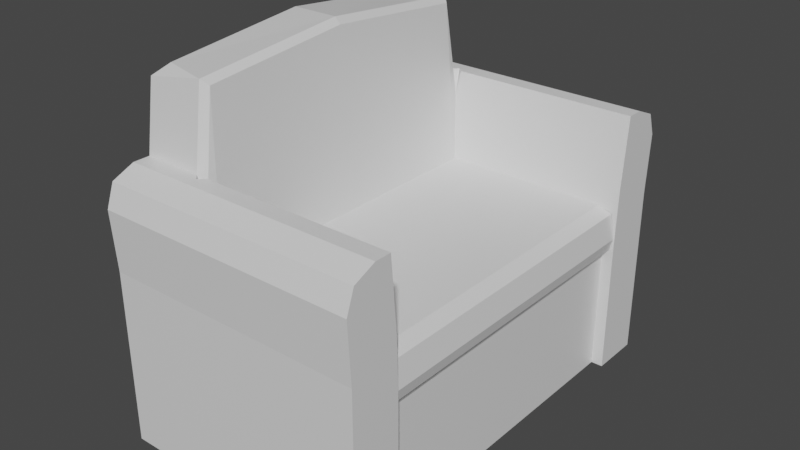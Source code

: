 # Source: armchair.blend  (saved by Blender 2.92.15; exported with 4.5.12 LTS)
import bpy
from mathutils import Matrix  # noqa: F401  (used for matrix-valued properties, if any)

bpy.ops.wm.read_factory_settings(use_empty=True)
scene = bpy.context.scene
scene.name = 'Scene'

# ---- collections
col_collection = bpy.data.collections.new('Collection'); scene.collection.children.link(col_collection)

# ---- materials (node trees are filled in below, after node groups)
mat_material = bpy.data.materials.new('Material')
mat_material.alpha_threshold = 0.0
mat_material.use_transparent_shadow = False
mat_material.line_color = (0.0, 0.0, 0.0, 1.0)

# ---- material node trees
mat_material.use_nodes = True; mat_material.node_tree.nodes.clear()
_N = mat_material.node_tree.nodes; _L = mat_material.node_tree.links
n0 = _N.new('ShaderNodeOutputMaterial'); n0.name = 'Material Output'; n0.location = (300, 300)
n1 = _N.new('ShaderNodeBsdfPrincipled'); n1.name = 'Principled BSDF'; n1.location = (10, 300)
n1.distribution = 'GGX'
n1.subsurface_method = 'BURLEY'
n1.inputs[2].default_value = 0.4
n1.inputs[3].default_value = 1.45
n1.inputs[27].default_value = (0.0, 0.0, 0.0, 1.0)
n1.inputs[28].default_value = 1.0
_L.new(n1.outputs[0], n0.inputs[0])
n0.is_active_output = True

# ---- world
world_world = bpy.data.worlds.new('World'); scene.world = world_world
world_world.use_nodes = True; world_world.node_tree.nodes.clear()
_N = world_world.node_tree.nodes; _L = world_world.node_tree.links
n0 = _N.new('ShaderNodeOutputWorld'); n0.name = 'World Output'; n0.location = (300, 300)
n1 = _N.new('ShaderNodeBackground'); n1.name = 'Background'; n1.location = (10, 300)
n1.inputs[0].default_value = (0.05088, 0.05088, 0.05088, 1.0)
_L.new(n1.outputs[0], n0.inputs[0])
n0.is_active_output = True
world_world.color = (0.05088, 0.05088, 0.05088)
world_world.use_sun_shadow = False
world_world.sun_shadow_jitter_overblur = 0.0

# ---- meshes
me_cube = bpy.data.meshes.new('Cube')
me_cube.from_pydata([(1.0, -2.462, 2.041), (1.0, -2.462, 0.0), (-2.068, -2.462, 2.041), (-2.068, -2.462, 0.0), (-2.068, 0.0, 0.0), (-2.068, -1.861, 0.0), (-2.068, -1.861, 2.041), (-2.068, 0.0, 2.041), (1.0, -1.861, 0.0), (-2.068, -2.462, 1.02), (1.0, -2.462, 1.02), (-2.068, -1.861, 1.02), (-2.068, 0.0, 1.02), (1.0, -1.861, 1.02), (1.0, -1.955, 3.112), (-2.068, -1.955, 3.112), (1.0, -2.149, 3.112), (1.0, -2.503, 2.737), (1.0, -2.409, 3.002), (-2.068, -2.503, 2.737), (-2.068, -2.149, 3.112), (-2.068, -2.409, 3.002), (-1.319, -2.462, 2.041), (-1.319, -2.462, 0.0), (-1.319, 0.0, 0.0), (-1.231, -1.861, 2.041), (-1.319, -2.462, 1.02), (-1.319, -2.149, 3.112), (-1.319, -2.409, 3.002), (-1.319, -2.503, 2.737), (-1.286, -1.93, 2.823), (-1.376, -1.955, 3.112), (-1.311, -2.025, 3.112), (-1.236, -1.955, 3.112), (-1.317, 0.0, 4.113), (-1.39, 0.0, 4.183), (-1.39, -1.819, 4.015), (-1.317, -1.759, 3.952), (0.7717, -1.861, 2.041), (1.0, -1.881, 2.268), (1.0, -2.089, 2.041), (0.9331, -1.861, 1.974), (-1.231, 0.0, 2.041), (-1.237, 0.0, 2.199), (-1.234, 0.0, 1.993), (0.7717, 0.0, 2.041), (0.7717, 0.0, 2.001), (0.9331, 0.0, 1.974), (0.9331, 0.0, 1.946), (0.8628, 0.0, 0.0), (0.8628, -1.861, 0.0), (0.8628, 0.0, 1.02), (0.8628, -1.861, 1.02), (0.8628, 0.0, 1.367), (0.8628, -1.861, 1.407), (0.8761, -1.861, 1.438), (0.8761, 0.0, 1.438), (0.8628, 0.0, 1.407), (0.8761, 0.0, 1.438), (0.8628, 0.0, 1.407), (0.9548, -1.861, 1.544), (0.9865, -1.861, 1.679), (0.9649, -1.861, 1.672), (1.0, -1.863, 1.68), (1.0, -1.896, 1.672), (1.0, -1.861, 1.529), (0.9865, 0.0, 1.679), (0.9548, 0.0, 1.544), (0.9854, 0.0, 1.679), (0.9548, 0.0, 1.544), (-2.068, 0.0, 4.064), (-1.95, 0.0, 4.183), (-1.95, -1.679, 4.015), (-2.068, -1.821, 3.895), (-2.068, -1.836, 3.898)], [(24, 4)], [(6, 2, 19, 21, 20, 15), (26, 22, 2, 9), (39, 38, 25, 30, 33, 14), (9, 2, 6, 11), (11, 6, 7, 12), (0, 40, 39, 14, 16, 18, 17), (35, 71, 72, 36), (13, 8, 50, 52), (5, 11, 12, 4), (3, 9, 11, 5), (8, 13, 10, 1), (23, 26, 9, 3), (60, 65, 13, 52, 54, 55), (14, 33, 32, 27, 16), (27, 20, 21, 28), (28, 21, 19, 29), (22, 0, 17, 29), (2, 22, 29, 19), (18, 28, 29, 17), (16, 27, 28, 18), (37, 30, 25), (32, 31, 15, 20, 27), (1, 10, 26, 23), (57, 59, 53), (10, 0, 22, 26), (72, 74, 15, 31, 36), (74, 73, 6, 15), (7, 6, 73, 70), (25, 6, 15, 31, 30), (30, 31, 32, 33), (35, 36, 37, 34), (30, 37, 36, 31), (64, 63, 39, 40), (13, 65, 64, 40, 0, 10), (45, 38, 41, 47), (67, 60, 55, 58), (45, 42, 25, 38), (42, 44, 43), (69, 67, 58, 56), (45, 47, 48, 46), (42, 45, 46, 44), (25, 42, 43, 34, 37), (49, 51, 52, 50), (47, 41, 61, 66), (47, 66, 68, 48), (51, 53, 59, 54, 52), (56, 58, 59, 57), (54, 59, 58, 55), (38, 39, 63, 62), (65, 63, 64), (68, 66, 67, 69), (60, 67, 66, 61), (65, 60, 61, 63), (72, 73, 74), (72, 71, 70, 73)])
_uv = me_cube.uv_layers.new(name='UVMap')
_uv.uv.foreach_set('vector', [-0.04338, -0.3641, -0.04338, -0.5069, 0.1218, -0.5166, 0.1848, -0.4942, 0.2109, -0.4327, 0.2109, -0.3865, 0.7577, 0.9908, 0.999, 0.9908, 0.999, 1.168, 0.7577, 1.168, 1.2, 0.212, 1.146, 0.158, 1.144, -0.3174, 1.331, -0.3308, 1.4, -0.3191, 1.401, 0.2116, -0.2856, -0.5069, -0.04338, -0.5069, -0.04338, -0.3641, -0.2856, -0.3641, -0.2856, -0.3641, -0.04338, -0.3641, -0.04338, 0.2451, -0.2856, 0.2451, 1.521, 0.6928, 1.432, 0.6941, 1.382, 0.641, 1.396, 0.4408, 1.443, 0.4401, 1.504, 0.4652, 1.528, 0.5277, 1.36, 1.043, 1.227, 1.044, 1.229, 0.4737, 1.361, 0.4401, 0.5068, 0.7218, 0.5069, 0.9633, 0.4743, 0.9633, 0.4743, 0.7218, -0.5278, -0.3641, -0.2856, -0.3641, -0.2856, 0.2451, -0.5278, 0.2451, -0.5278, -0.5069, -0.2856, -0.5069, -0.2856, -0.3641, -0.5278, -0.3641, 1.385, 1.178, 1.381, 0.9367, 1.524, 0.9345, 1.528, 1.176, 0.5164, 0.9908, 0.7577, 0.9908, 0.7577, 1.168, 0.5164, 1.169, 0.4961, 0.598, 0.5068, 0.6015, 0.5068, 0.7218, 0.4743, 0.7218, 0.4743, 0.6302, 0.4774, 0.623, 1.51, -0.5147, 1.51, 0.01309, 1.494, 0.03091, 1.464, 0.03316, 1.464, -0.5143, 1.464, 0.03316, 1.464, 0.2099, 1.401, 0.2076, 1.401, 0.03086, 1.227, 0.9907, 1.227, 1.168, 1.163, 1.168, 1.163, 0.9907, 0.999, 0.9908, 0.999, 0.4402, 1.163, 0.4401, 1.163, 0.9907, 0.999, 1.168, 0.999, 0.9908, 1.163, 0.9907, 1.163, 1.168, 1.227, 0.4402, 1.227, 0.9907, 1.163, 0.9907, 1.163, 0.4401, 1.464, -0.5143, 1.464, 0.03316, 1.401, 0.03086, 1.401, -0.5166, 0.5772, -0.4678, 0.8427, -0.5166, 1.028, -0.506, 1.494, 0.03091, 1.51, 0.04619, 1.51, 0.2095, 1.464, 0.2099, 1.464, 0.03316, 0.5164, 0.4402, 0.7577, 0.4402, 0.7577, 0.9908, 0.5164, 0.9908, 0.3391, 0.8861, 0.3391, 0.9237, 0.3295, 0.8861, 0.7577, 0.4402, 0.999, 0.4402, 0.999, 0.9908, 0.7577, 0.9908, 0.8517, 1.169, 0.8798, 1.199, 0.8798, 1.388, 0.7156, 1.388, 0.7187, 1.171, 0.3974, -0.3584, 0.3969, -0.3548, -0.04338, -0.3641, 0.2109, -0.3865, -0.04338, 0.2451, -0.04338, -0.3641, 0.3969, -0.3548, 0.4704, 0.2451, 1.144, -0.3174, 1.144, -0.5161, 1.399, -0.5166, 1.4, -0.3524, 1.331, -0.3308, 1.331, -0.3308, 1.4, -0.3524, 1.401, -0.3366, 1.4, -0.3191, 1.36, 1.043, 1.361, 0.4401, 1.38, 0.4531, 1.379, 1.042, 0.6941, 1.455, 0.7015, 1.185, 0.7187, 1.171, 0.7156, 1.388, 1.387, 0.7823, 1.38, 0.7804, 1.382, 0.641, 1.432, 0.6941, 1.381, 0.9367, 1.38, 0.8163, 1.387, 0.7823, 1.432, 0.6941, 1.521, 0.6928, 1.524, 0.9345, -0.4861, 0.9228, -0.483, 1.493, -0.5228, 1.494, -0.5259, 0.9238, 0.3726, 0.9237, 0.3726, 1.495, 0.3465, 1.495, 0.3465, 0.9237, -0.4861, 0.9228, -0.01339, 0.9238, -0.01032, 1.494, -0.483, 1.493, 1.046, 0.0654, 1.058, 0.1026, 1.01, 0.1042, 0.3726, 0.8861, 0.3726, 0.9237, 0.3465, 0.9237, 0.3465, 0.8861, -0.4861, 0.9228, -0.5259, 0.9238, -0.5268, 0.8868, -0.4873, 0.8859, -0.01339, 0.9238, -0.4861, 0.9228, -0.4873, 0.8859, -0.01407, 0.8871, 1.028, -0.506, 1.046, 0.0654, 1.01, 0.1042, 0.524, 0.1193, 0.5772, -0.4678, 0.005559, 0.8861, 0.2473, 0.8861, 0.2473, 1.495, 0.005559, 1.495, 0.4743, 0.9237, 0.4743, 1.495, 0.4051, 1.495, 0.4051, 0.9237, 0.4743, 0.9237, 0.4051, 0.9237, 0.4051, 0.8861, 0.4676, 0.8861, 0.2473, 0.8861, 0.3295, 0.8861, 0.3391, 0.9237, 0.3391, 1.495, 0.2473, 1.495, 0.3465, 0.8861, 0.3465, 0.9237, 0.3391, 0.9237, 0.3391, 0.8861, 0.3391, 1.495, 0.3391, 0.9237, 0.3465, 0.9237, 0.3465, 1.495, 1.146, 0.158, 1.2, 0.212, 1.06, 0.2124, 1.058, 0.2041, 1.38, 0.8163, 1.38, 0.7804, 1.387, 0.7823, 0.4051, 0.8861, 0.4051, 0.9237, 0.3726, 0.9237, 0.3726, 0.8861, 0.3726, 1.495, 0.3726, 0.9237, 0.4051, 0.9237, 0.4051, 1.495, 0.5068, 0.6015, 0.4961, 0.598, 0.5036, 0.5659, 0.5069, 0.5656, 0.4252, -0.321, 0.3969, -0.3548, 0.3974, -0.3584, 0.4252, -0.321, 0.4987, 0.2451, 0.4704, 0.2451, 0.3969, -0.3548])
me_cube.materials.append(mat_material)
me_cube.use_remesh_preserve_volume = False
me_cube.use_remesh_preserve_attributes = False
me_cube.use_mirror_vertex_groups = False
me_cube.update()

# ---- objects
ob_cube = bpy.data.objects.new('Cube', me_cube)

# ---- transforms, parenting, visibility, modifiers, constraints
ob_cube.location = (0.0, 0.0, 0.0)
ob_cube.lock_rotations_4d = False
ob_cube.empty_display_type = 'ARROWS'
ob_cube.lineart.crease_threshold = 0.0
_m = ob_cube.modifiers.new('Mirror', 'MIRROR')
_m.use_axis = (False, True, False)
_m.use_clip = True

# ---- collection membership
col_collection.objects.link(ob_cube)

# ---- scene / render settings (as saved in the file)
scene.frame_start = 1; scene.frame_end = 250; scene.frame_set(1)
scene.render.engine = 'BLENDER_EEVEE_NEXT'
scene.cycles.use_denoising = False
scene.cycles.samples = 128
scene.cycles.sampling_pattern = 'TABULATED_SOBOL'
scene.cycles.use_adaptive_sampling = False
scene.cycles.use_light_tree = False
scene.view_settings.view_transform = 'Filmic'
bpy.context.view_layer.update()

# ---- added for rendering (the .blend has no active camera and no usable light): camera, sun
cam_auto = bpy.data.cameras.new('AutoCamera')
cam_auto.lens = 50.0
cam_auto.sensor_width = 36.0
cam_auto.clip_end = 1000.0
ob_auto_camera = bpy.data.objects.new('AutoCamera', cam_auto)
scene.collection.objects.link(ob_auto_camera)
ob_auto_camera.location = (6.13623, -8.00439, 7.42789)
ob_auto_camera.rotation_euler = (1.09748, -7.21219e-08, 0.694738)
scene.camera = ob_auto_camera
light_auto_sun = bpy.data.lights.new('AutoSun', 'SUN')
light_auto_sun.energy = 3.0
light_auto_sun.angle = 0.0523599
ob_auto_sun = bpy.data.objects.new('AutoSun', light_auto_sun)
scene.collection.objects.link(ob_auto_sun)
ob_auto_sun.rotation_euler = (0.872665, 0.174533, 0.523599)
bpy.context.view_layer.update()
